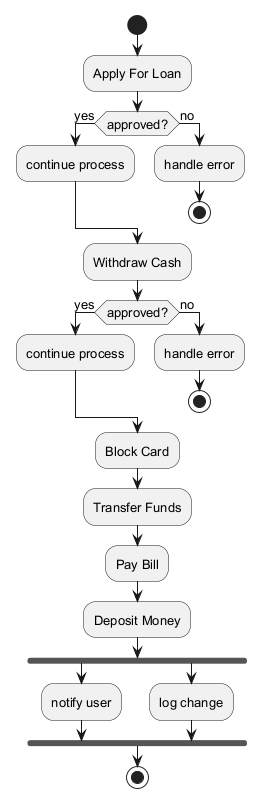

The diagram above was rendered by PlantUML. Its source (embedded in the PNG):
@startuml
skinparam defaultFontSize 13
start
:Apply For Loan;
if (approved?) then (yes)
:continue process;
else (no)
:handle error;
stop
endif
:Withdraw Cash;
if (approved?) then (yes)
:continue process;
else (no)
:handle error;
stop
endif
:Block Card;
:Transfer Funds;
:Pay Bill;
:Deposit Money;
fork
:notify user;
fork again
:log change;
end fork
stop
@enduml